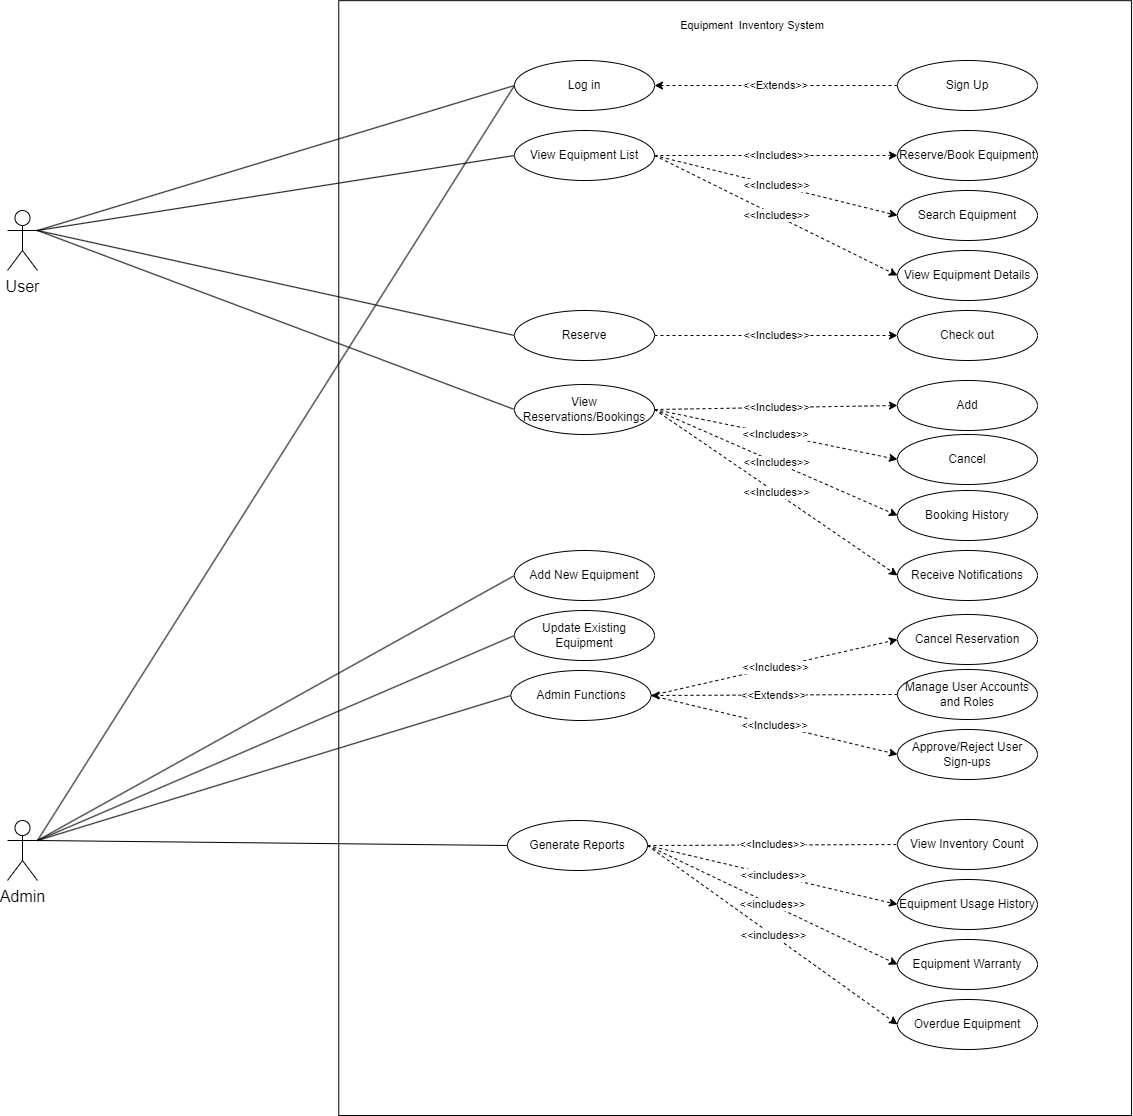

The diagram above was exported from draw.io. Its source (the exported page's mxGraphModel, read from the mxfile embedded in the PNG):
<mxGraphModel dx="2607" dy="1465" grid="1" gridSize="10" guides="1" tooltips="1" connect="1" arrows="1" fold="1" page="1" pageScale="1" pageWidth="1654" pageHeight="1169" math="0" shadow="0">
  <root>
    <mxCell id="0" />
    <mxCell id="1" parent="0" />
    <mxCell id="iNQ1yXJ9Z0VpWVshSXCg-42" value="" style="rounded=0;whiteSpace=wrap;html=1;fontFamily=Helvetica;fontSize=11;fontColor=default;rotation=-90;" parent="1" vertex="1">
      <mxGeometry x="420.24" y="181.19" width="1114.84" height="792.8" as="geometry" />
    </mxCell>
    <mxCell id="iNQ1yXJ9Z0VpWVshSXCg-21" style="edgeStyle=none;shape=connector;rounded=0;orthogonalLoop=1;jettySize=auto;html=1;exitX=1;exitY=0.3333333333333333;exitDx=0;exitDy=0;exitPerimeter=0;entryX=0;entryY=0.5;entryDx=0;entryDy=0;labelBackgroundColor=default;strokeColor=default;align=center;verticalAlign=middle;fontFamily=Helvetica;fontSize=11;fontColor=default;endArrow=none;endFill=0;" parent="1" source="qOK6jFVOyXBKKCHeZHlo-1" target="qOK6jFVOyXBKKCHeZHlo-57" edge="1">
      <mxGeometry relative="1" as="geometry" />
    </mxCell>
    <mxCell id="iNQ1yXJ9Z0VpWVshSXCg-22" style="edgeStyle=none;shape=connector;rounded=0;orthogonalLoop=1;jettySize=auto;html=1;exitX=1;exitY=0.3333333333333333;exitDx=0;exitDy=0;exitPerimeter=0;entryX=0;entryY=0.5;entryDx=0;entryDy=0;labelBackgroundColor=default;strokeColor=default;align=center;verticalAlign=middle;fontFamily=Helvetica;fontSize=11;fontColor=default;endArrow=none;endFill=0;" parent="1" source="qOK6jFVOyXBKKCHeZHlo-1" target="qOK6jFVOyXBKKCHeZHlo-58" edge="1">
      <mxGeometry relative="1" as="geometry" />
    </mxCell>
    <mxCell id="iNQ1yXJ9Z0VpWVshSXCg-23" style="edgeStyle=none;shape=connector;rounded=0;orthogonalLoop=1;jettySize=auto;html=1;exitX=1;exitY=0.3333333333333333;exitDx=0;exitDy=0;exitPerimeter=0;entryX=0;entryY=0.5;entryDx=0;entryDy=0;labelBackgroundColor=default;strokeColor=default;align=center;verticalAlign=middle;fontFamily=Helvetica;fontSize=11;fontColor=default;endArrow=none;endFill=0;" parent="1" source="qOK6jFVOyXBKKCHeZHlo-1" target="iNQ1yXJ9Z0VpWVshSXCg-11" edge="1">
      <mxGeometry relative="1" as="geometry" />
    </mxCell>
    <mxCell id="iNQ1yXJ9Z0VpWVshSXCg-24" style="edgeStyle=none;shape=connector;rounded=0;orthogonalLoop=1;jettySize=auto;html=1;exitX=1;exitY=0.3333333333333333;exitDx=0;exitDy=0;exitPerimeter=0;entryX=0;entryY=0.5;entryDx=0;entryDy=0;labelBackgroundColor=default;strokeColor=default;align=center;verticalAlign=middle;fontFamily=Helvetica;fontSize=11;fontColor=default;endArrow=none;endFill=0;" parent="1" source="qOK6jFVOyXBKKCHeZHlo-1" target="qOK6jFVOyXBKKCHeZHlo-63" edge="1">
      <mxGeometry relative="1" as="geometry" />
    </mxCell>
    <mxCell id="qOK6jFVOyXBKKCHeZHlo-1" value="User" style="shape=umlActor;verticalLabelPosition=bottom;verticalAlign=top;html=1;outlineConnect=0;fontSize=16;" parent="1" vertex="1">
      <mxGeometry x="250" y="230" width="30" height="60" as="geometry" />
    </mxCell>
    <mxCell id="iNQ1yXJ9Z0VpWVshSXCg-27" style="edgeStyle=none;shape=connector;rounded=0;orthogonalLoop=1;jettySize=auto;html=1;exitX=1;exitY=0.3333333333333333;exitDx=0;exitDy=0;exitPerimeter=0;entryX=0;entryY=0.5;entryDx=0;entryDy=0;labelBackgroundColor=default;strokeColor=default;align=center;verticalAlign=middle;fontFamily=Helvetica;fontSize=11;fontColor=default;endArrow=none;endFill=0;" parent="1" source="qOK6jFVOyXBKKCHeZHlo-2" target="qOK6jFVOyXBKKCHeZHlo-57" edge="1">
      <mxGeometry relative="1" as="geometry" />
    </mxCell>
    <mxCell id="iNQ1yXJ9Z0VpWVshSXCg-28" style="edgeStyle=none;shape=connector;rounded=0;orthogonalLoop=1;jettySize=auto;html=1;exitX=1;exitY=0.3333333333333333;exitDx=0;exitDy=0;exitPerimeter=0;entryX=0;entryY=0.5;entryDx=0;entryDy=0;labelBackgroundColor=default;strokeColor=default;align=center;verticalAlign=middle;fontFamily=Helvetica;fontSize=11;fontColor=default;endArrow=none;endFill=0;" parent="1" source="qOK6jFVOyXBKKCHeZHlo-2" target="qOK6jFVOyXBKKCHeZHlo-70" edge="1">
      <mxGeometry relative="1" as="geometry" />
    </mxCell>
    <mxCell id="iNQ1yXJ9Z0VpWVshSXCg-29" style="edgeStyle=none;shape=connector;rounded=0;orthogonalLoop=1;jettySize=auto;html=1;exitX=1;exitY=0.3333333333333333;exitDx=0;exitDy=0;exitPerimeter=0;entryX=0;entryY=0.5;entryDx=0;entryDy=0;labelBackgroundColor=default;strokeColor=default;align=center;verticalAlign=middle;fontFamily=Helvetica;fontSize=11;fontColor=default;endArrow=none;endFill=0;" parent="1" source="qOK6jFVOyXBKKCHeZHlo-2" target="qOK6jFVOyXBKKCHeZHlo-72" edge="1">
      <mxGeometry relative="1" as="geometry" />
    </mxCell>
    <mxCell id="iNQ1yXJ9Z0VpWVshSXCg-30" style="edgeStyle=none;shape=connector;rounded=0;orthogonalLoop=1;jettySize=auto;html=1;exitX=1;exitY=0.3333333333333333;exitDx=0;exitDy=0;exitPerimeter=0;entryX=0;entryY=0.5;entryDx=0;entryDy=0;labelBackgroundColor=default;strokeColor=default;align=center;verticalAlign=middle;fontFamily=Helvetica;fontSize=11;fontColor=default;endArrow=none;endFill=0;" parent="1" source="qOK6jFVOyXBKKCHeZHlo-2" target="qOK6jFVOyXBKKCHeZHlo-65" edge="1">
      <mxGeometry relative="1" as="geometry" />
    </mxCell>
    <mxCell id="iNQ1yXJ9Z0VpWVshSXCg-32" style="edgeStyle=none;shape=connector;rounded=0;orthogonalLoop=1;jettySize=auto;html=1;exitX=1;exitY=0.3333333333333333;exitDx=0;exitDy=0;exitPerimeter=0;entryX=0;entryY=0.5;entryDx=0;entryDy=0;labelBackgroundColor=default;strokeColor=default;align=center;verticalAlign=middle;fontFamily=Helvetica;fontSize=11;fontColor=default;endArrow=none;endFill=0;" parent="1" source="qOK6jFVOyXBKKCHeZHlo-2" target="qOK6jFVOyXBKKCHeZHlo-75" edge="1">
      <mxGeometry relative="1" as="geometry" />
    </mxCell>
    <mxCell id="qOK6jFVOyXBKKCHeZHlo-2" value="Admin" style="shape=umlActor;verticalLabelPosition=bottom;verticalAlign=top;html=1;outlineConnect=0;fontSize=16;" parent="1" vertex="1">
      <mxGeometry x="250" y="840" width="30" height="60" as="geometry" />
    </mxCell>
    <mxCell id="iNQ1yXJ9Z0VpWVshSXCg-4" value="&amp;lt;&amp;lt;Extends&amp;gt;&amp;gt;" style="edgeStyle=orthogonalEdgeStyle;rounded=0;orthogonalLoop=1;jettySize=auto;html=1;exitX=0;exitY=0.5;exitDx=0;exitDy=0;entryX=1;entryY=0.5;entryDx=0;entryDy=0;dashed=1;" parent="1" source="qOK6jFVOyXBKKCHeZHlo-55" target="qOK6jFVOyXBKKCHeZHlo-57" edge="1">
      <mxGeometry relative="1" as="geometry" />
    </mxCell>
    <mxCell id="qOK6jFVOyXBKKCHeZHlo-55" value="Sign Up" style="ellipse;whiteSpace=wrap;html=1;fontFamily=Helvetica;fontSize=12;fontColor=default;" parent="1" vertex="1">
      <mxGeometry x="1140" y="80" width="140" height="50" as="geometry" />
    </mxCell>
    <mxCell id="qOK6jFVOyXBKKCHeZHlo-57" value="Log in" style="ellipse;whiteSpace=wrap;html=1;fontFamily=Helvetica;fontSize=12;fontColor=default;" parent="1" vertex="1">
      <mxGeometry x="757" y="80" width="140" height="50" as="geometry" />
    </mxCell>
    <mxCell id="iNQ1yXJ9Z0VpWVshSXCg-5" value="&amp;lt;&amp;lt;Includes&amp;gt;&amp;gt;" style="edgeStyle=orthogonalEdgeStyle;rounded=0;orthogonalLoop=1;jettySize=auto;html=1;exitX=1;exitY=0.5;exitDx=0;exitDy=0;entryX=0;entryY=0.5;entryDx=0;entryDy=0;dashed=1;" parent="1" source="qOK6jFVOyXBKKCHeZHlo-58" target="qOK6jFVOyXBKKCHeZHlo-61" edge="1">
      <mxGeometry relative="1" as="geometry" />
    </mxCell>
    <mxCell id="iNQ1yXJ9Z0VpWVshSXCg-6" value="&amp;lt;&amp;lt;Includes&amp;gt;&amp;gt;" style="rounded=0;orthogonalLoop=1;jettySize=auto;html=1;exitX=1;exitY=0.5;exitDx=0;exitDy=0;entryX=0;entryY=0.5;entryDx=0;entryDy=0;dashed=1;" parent="1" source="qOK6jFVOyXBKKCHeZHlo-58" target="qOK6jFVOyXBKKCHeZHlo-60" edge="1">
      <mxGeometry relative="1" as="geometry" />
    </mxCell>
    <mxCell id="iNQ1yXJ9Z0VpWVshSXCg-7" value="&amp;lt;&amp;lt;Includes&amp;gt;&amp;gt;" style="rounded=0;orthogonalLoop=1;jettySize=auto;html=1;exitX=1;exitY=0.5;exitDx=0;exitDy=0;entryX=0;entryY=0.5;entryDx=0;entryDy=0;dashed=1;" parent="1" source="qOK6jFVOyXBKKCHeZHlo-58" target="qOK6jFVOyXBKKCHeZHlo-59" edge="1">
      <mxGeometry relative="1" as="geometry" />
    </mxCell>
    <mxCell id="qOK6jFVOyXBKKCHeZHlo-58" value="View Equipment List" style="ellipse;whiteSpace=wrap;html=1;fontFamily=Helvetica;fontSize=12;fontColor=default;" parent="1" vertex="1">
      <mxGeometry x="757" y="150" width="140" height="50" as="geometry" />
    </mxCell>
    <mxCell id="qOK6jFVOyXBKKCHeZHlo-59" value="View Equipment Details" style="ellipse;whiteSpace=wrap;html=1;fontFamily=Helvetica;fontSize=12;fontColor=default;" parent="1" vertex="1">
      <mxGeometry x="1140" y="270" width="140" height="50" as="geometry" />
    </mxCell>
    <mxCell id="qOK6jFVOyXBKKCHeZHlo-60" value="Search Equipment" style="ellipse;whiteSpace=wrap;html=1;fontFamily=Helvetica;fontSize=12;fontColor=default;" parent="1" vertex="1">
      <mxGeometry x="1140" y="210" width="140" height="50" as="geometry" />
    </mxCell>
    <mxCell id="qOK6jFVOyXBKKCHeZHlo-61" value="Reserve/Book Equipment" style="ellipse;whiteSpace=wrap;html=1;fontFamily=Helvetica;fontSize=12;fontColor=default;" parent="1" vertex="1">
      <mxGeometry x="1140" y="150" width="140" height="50" as="geometry" />
    </mxCell>
    <mxCell id="qOK6jFVOyXBKKCHeZHlo-62" value="Receive Notifications" style="ellipse;whiteSpace=wrap;html=1;fontFamily=Helvetica;fontSize=12;fontColor=default;" parent="1" vertex="1">
      <mxGeometry x="1140" y="570" width="140" height="50" as="geometry" />
    </mxCell>
    <mxCell id="iNQ1yXJ9Z0VpWVshSXCg-17" value="&amp;lt;&amp;lt;Includes&amp;gt;&amp;gt;" style="edgeStyle=none;shape=connector;rounded=0;orthogonalLoop=1;jettySize=auto;html=1;exitX=1;exitY=0.5;exitDx=0;exitDy=0;entryX=0;entryY=0.5;entryDx=0;entryDy=0;labelBackgroundColor=default;strokeColor=default;align=center;verticalAlign=middle;fontFamily=Helvetica;fontSize=11;fontColor=default;endArrow=classic;dashed=1;" parent="1" source="qOK6jFVOyXBKKCHeZHlo-63" target="iNQ1yXJ9Z0VpWVshSXCg-14" edge="1">
      <mxGeometry relative="1" as="geometry" />
    </mxCell>
    <mxCell id="iNQ1yXJ9Z0VpWVshSXCg-18" value="&amp;lt;&amp;lt;Includes&amp;gt;&amp;gt;" style="edgeStyle=none;shape=connector;rounded=0;orthogonalLoop=1;jettySize=auto;html=1;exitX=1;exitY=0.5;exitDx=0;exitDy=0;entryX=0;entryY=0.5;entryDx=0;entryDy=0;labelBackgroundColor=default;strokeColor=default;align=center;verticalAlign=middle;fontFamily=Helvetica;fontSize=11;fontColor=default;endArrow=classic;dashed=1;" parent="1" source="qOK6jFVOyXBKKCHeZHlo-63" target="iNQ1yXJ9Z0VpWVshSXCg-15" edge="1">
      <mxGeometry relative="1" as="geometry" />
    </mxCell>
    <mxCell id="iNQ1yXJ9Z0VpWVshSXCg-19" value="&amp;lt;&amp;lt;Includes&amp;gt;&amp;gt;" style="edgeStyle=none;shape=connector;rounded=0;orthogonalLoop=1;jettySize=auto;html=1;exitX=1;exitY=0.5;exitDx=0;exitDy=0;entryX=0;entryY=0.5;entryDx=0;entryDy=0;labelBackgroundColor=default;strokeColor=default;align=center;verticalAlign=middle;fontFamily=Helvetica;fontSize=11;fontColor=default;endArrow=classic;dashed=1;" parent="1" source="qOK6jFVOyXBKKCHeZHlo-63" target="iNQ1yXJ9Z0VpWVshSXCg-16" edge="1">
      <mxGeometry relative="1" as="geometry" />
    </mxCell>
    <mxCell id="iNQ1yXJ9Z0VpWVshSXCg-20" value="&amp;lt;&amp;lt;Includes&amp;gt;&amp;gt;" style="edgeStyle=none;shape=connector;rounded=0;orthogonalLoop=1;jettySize=auto;html=1;exitX=1;exitY=0.5;exitDx=0;exitDy=0;entryX=0;entryY=0.5;entryDx=0;entryDy=0;labelBackgroundColor=default;strokeColor=default;align=center;verticalAlign=middle;fontFamily=Helvetica;fontSize=11;fontColor=default;endArrow=classic;dashed=1;" parent="1" source="qOK6jFVOyXBKKCHeZHlo-63" target="qOK6jFVOyXBKKCHeZHlo-62" edge="1">
      <mxGeometry relative="1" as="geometry" />
    </mxCell>
    <mxCell id="qOK6jFVOyXBKKCHeZHlo-63" value="View Reservations/Bookings" style="ellipse;whiteSpace=wrap;html=1;fontFamily=Helvetica;fontSize=12;fontColor=default;" parent="1" vertex="1">
      <mxGeometry x="757" y="404" width="140" height="50" as="geometry" />
    </mxCell>
    <mxCell id="qOK6jFVOyXBKKCHeZHlo-64" value="Cancel Reservation" style="ellipse;whiteSpace=wrap;html=1;fontFamily=Helvetica;fontSize=12;fontColor=default;" parent="1" vertex="1">
      <mxGeometry x="1140" y="634" width="140" height="50" as="geometry" />
    </mxCell>
    <mxCell id="iNQ1yXJ9Z0VpWVshSXCg-34" value="&amp;lt;&amp;lt;Includes&amp;gt;&amp;gt;" style="edgeStyle=none;shape=connector;rounded=0;orthogonalLoop=1;jettySize=auto;html=1;exitX=1;exitY=0.5;exitDx=0;exitDy=0;entryX=0;entryY=0.5;entryDx=0;entryDy=0;labelBackgroundColor=default;strokeColor=default;align=center;verticalAlign=middle;fontFamily=Helvetica;fontSize=11;fontColor=default;endArrow=classic;endFill=1;dashed=1;" parent="1" source="qOK6jFVOyXBKKCHeZHlo-65" target="qOK6jFVOyXBKKCHeZHlo-64" edge="1">
      <mxGeometry relative="1" as="geometry" />
    </mxCell>
    <mxCell id="iNQ1yXJ9Z0VpWVshSXCg-35" value="&amp;lt;&amp;lt;Includes&amp;gt;&amp;gt;" style="edgeStyle=none;shape=connector;rounded=0;orthogonalLoop=1;jettySize=auto;html=1;exitX=1;exitY=0.5;exitDx=0;exitDy=0;entryX=0;entryY=0.5;entryDx=0;entryDy=0;labelBackgroundColor=default;strokeColor=default;align=center;verticalAlign=middle;fontFamily=Helvetica;fontSize=11;fontColor=default;endArrow=classic;endFill=1;dashed=1;" parent="1" source="qOK6jFVOyXBKKCHeZHlo-65" target="qOK6jFVOyXBKKCHeZHlo-74" edge="1">
      <mxGeometry relative="1" as="geometry" />
    </mxCell>
    <mxCell id="qOK6jFVOyXBKKCHeZHlo-65" value="Admin Functions" style="ellipse;whiteSpace=wrap;html=1;fontFamily=Helvetica;fontSize=12;fontColor=default;" parent="1" vertex="1">
      <mxGeometry x="753.5" y="690" width="140" height="50" as="geometry" />
    </mxCell>
    <mxCell id="qOK6jFVOyXBKKCHeZHlo-70" value="Add New Equipment" style="ellipse;whiteSpace=wrap;html=1;fontFamily=Helvetica;fontSize=12;fontColor=default;" parent="1" vertex="1">
      <mxGeometry x="757" y="570" width="140" height="50" as="geometry" />
    </mxCell>
    <mxCell id="qOK6jFVOyXBKKCHeZHlo-71" value="View Inventory Count" style="ellipse;whiteSpace=wrap;html=1;fontFamily=Helvetica;fontSize=12;fontColor=default;" parent="1" vertex="1">
      <mxGeometry x="1140" y="839" width="140" height="50" as="geometry" />
    </mxCell>
    <mxCell id="qOK6jFVOyXBKKCHeZHlo-72" value="Update Existing Equipment" style="ellipse;whiteSpace=wrap;html=1;fontFamily=Helvetica;fontSize=12;fontColor=default;" parent="1" vertex="1">
      <mxGeometry x="757" y="630" width="140" height="50" as="geometry" />
    </mxCell>
    <mxCell id="iNQ1yXJ9Z0VpWVshSXCg-31" value="&amp;lt;&amp;lt;Extends&amp;gt;&amp;gt;" style="edgeStyle=none;shape=connector;rounded=0;orthogonalLoop=1;jettySize=auto;html=1;exitX=0;exitY=0.5;exitDx=0;exitDy=0;entryX=1;entryY=0.5;entryDx=0;entryDy=0;labelBackgroundColor=default;strokeColor=default;align=center;verticalAlign=middle;fontFamily=Helvetica;fontSize=11;fontColor=default;endArrow=classic;endFill=1;dashed=1;" parent="1" source="qOK6jFVOyXBKKCHeZHlo-73" target="qOK6jFVOyXBKKCHeZHlo-65" edge="1">
      <mxGeometry relative="1" as="geometry" />
    </mxCell>
    <mxCell id="qOK6jFVOyXBKKCHeZHlo-73" value="Manage User Accounts and Roles" style="ellipse;whiteSpace=wrap;html=1;fontFamily=Helvetica;fontSize=12;fontColor=default;" parent="1" vertex="1">
      <mxGeometry x="1140" y="689" width="140" height="50" as="geometry" />
    </mxCell>
    <mxCell id="qOK6jFVOyXBKKCHeZHlo-74" value="Approve/Reject User Sign-ups" style="ellipse;whiteSpace=wrap;html=1;fontFamily=Helvetica;fontSize=12;fontColor=default;" parent="1" vertex="1">
      <mxGeometry x="1140" y="749" width="140" height="50" as="geometry" />
    </mxCell>
    <mxCell id="iNQ1yXJ9Z0VpWVshSXCg-33" value="&amp;lt;&amp;lt;Includes&amp;gt;&amp;gt;" style="edgeStyle=none;shape=connector;rounded=0;orthogonalLoop=1;jettySize=auto;html=1;exitX=1;exitY=0.5;exitDx=0;exitDy=0;entryX=0;entryY=0.5;entryDx=0;entryDy=0;labelBackgroundColor=default;strokeColor=default;align=center;verticalAlign=middle;fontFamily=Helvetica;fontSize=11;fontColor=default;endArrow=none;endFill=0;dashed=1;" parent="1" source="qOK6jFVOyXBKKCHeZHlo-75" target="qOK6jFVOyXBKKCHeZHlo-71" edge="1">
      <mxGeometry relative="1" as="geometry" />
    </mxCell>
    <mxCell id="iNQ1yXJ9Z0VpWVshSXCg-39" value="&amp;lt;&amp;lt;includes&amp;gt;&amp;gt;" style="edgeStyle=none;shape=connector;rounded=0;orthogonalLoop=1;jettySize=auto;html=1;exitX=1;exitY=0.5;exitDx=0;exitDy=0;entryX=0;entryY=0.5;entryDx=0;entryDy=0;labelBackgroundColor=default;strokeColor=default;align=center;verticalAlign=middle;fontFamily=Helvetica;fontSize=11;fontColor=default;endArrow=classic;endFill=1;dashed=1;" parent="1" source="qOK6jFVOyXBKKCHeZHlo-75" target="iNQ1yXJ9Z0VpWVshSXCg-36" edge="1">
      <mxGeometry relative="1" as="geometry" />
    </mxCell>
    <mxCell id="iNQ1yXJ9Z0VpWVshSXCg-40" value="&amp;lt;&amp;lt;includes&amp;gt;&amp;gt;" style="edgeStyle=none;shape=connector;rounded=0;orthogonalLoop=1;jettySize=auto;html=1;exitX=1;exitY=0.5;exitDx=0;exitDy=0;entryX=0;entryY=0.5;entryDx=0;entryDy=0;labelBackgroundColor=default;strokeColor=default;align=center;verticalAlign=middle;fontFamily=Helvetica;fontSize=11;fontColor=default;endArrow=classic;endFill=1;dashed=1;" parent="1" source="qOK6jFVOyXBKKCHeZHlo-75" target="iNQ1yXJ9Z0VpWVshSXCg-37" edge="1">
      <mxGeometry relative="1" as="geometry" />
    </mxCell>
    <mxCell id="iNQ1yXJ9Z0VpWVshSXCg-41" value="&amp;lt;&amp;lt;includes&amp;gt;&amp;gt;" style="edgeStyle=none;shape=connector;rounded=0;orthogonalLoop=1;jettySize=auto;html=1;exitX=1;exitY=0.5;exitDx=0;exitDy=0;entryX=0;entryY=0.5;entryDx=0;entryDy=0;labelBackgroundColor=default;strokeColor=default;align=center;verticalAlign=middle;fontFamily=Helvetica;fontSize=11;fontColor=default;endArrow=classic;endFill=1;dashed=1;" parent="1" source="qOK6jFVOyXBKKCHeZHlo-75" target="iNQ1yXJ9Z0VpWVshSXCg-38" edge="1">
      <mxGeometry relative="1" as="geometry" />
    </mxCell>
    <mxCell id="qOK6jFVOyXBKKCHeZHlo-75" value="Generate Reports" style="ellipse;whiteSpace=wrap;html=1;fontFamily=Helvetica;fontSize=12;fontColor=default;" parent="1" vertex="1">
      <mxGeometry x="750" y="840" width="140" height="50" as="geometry" />
    </mxCell>
    <mxCell id="iNQ1yXJ9Z0VpWVshSXCg-9" value="Check out" style="ellipse;whiteSpace=wrap;html=1;fontFamily=Helvetica;fontSize=12;fontColor=default;" parent="1" vertex="1">
      <mxGeometry x="1140" y="330" width="140" height="50" as="geometry" />
    </mxCell>
    <mxCell id="iNQ1yXJ9Z0VpWVshSXCg-12" value="&amp;lt;&amp;lt;Includes&amp;gt;&amp;gt;" style="edgeStyle=none;shape=connector;rounded=0;orthogonalLoop=1;jettySize=auto;html=1;exitX=1;exitY=0.5;exitDx=0;exitDy=0;entryX=0;entryY=0.5;entryDx=0;entryDy=0;labelBackgroundColor=default;strokeColor=default;align=center;verticalAlign=middle;fontFamily=Helvetica;fontSize=11;fontColor=default;endArrow=classic;dashed=1;" parent="1" source="iNQ1yXJ9Z0VpWVshSXCg-11" target="iNQ1yXJ9Z0VpWVshSXCg-9" edge="1">
      <mxGeometry relative="1" as="geometry" />
    </mxCell>
    <mxCell id="iNQ1yXJ9Z0VpWVshSXCg-11" value="Reserve" style="ellipse;whiteSpace=wrap;html=1;fontFamily=Helvetica;fontSize=12;fontColor=default;" parent="1" vertex="1">
      <mxGeometry x="757" y="330" width="140" height="50" as="geometry" />
    </mxCell>
    <mxCell id="iNQ1yXJ9Z0VpWVshSXCg-14" value="Add" style="ellipse;whiteSpace=wrap;html=1;fontFamily=Helvetica;fontSize=12;fontColor=default;" parent="1" vertex="1">
      <mxGeometry x="1140" y="400" width="140" height="50" as="geometry" />
    </mxCell>
    <mxCell id="iNQ1yXJ9Z0VpWVshSXCg-15" value="Cancel" style="ellipse;whiteSpace=wrap;html=1;fontFamily=Helvetica;fontSize=12;fontColor=default;" parent="1" vertex="1">
      <mxGeometry x="1140" y="454" width="140" height="50" as="geometry" />
    </mxCell>
    <mxCell id="iNQ1yXJ9Z0VpWVshSXCg-16" value="Booking History" style="ellipse;whiteSpace=wrap;html=1;fontFamily=Helvetica;fontSize=12;fontColor=default;" parent="1" vertex="1">
      <mxGeometry x="1140" y="510" width="140" height="50" as="geometry" />
    </mxCell>
    <mxCell id="iNQ1yXJ9Z0VpWVshSXCg-36" value="Equipment Usage History" style="ellipse;whiteSpace=wrap;html=1;fontFamily=Helvetica;fontSize=12;fontColor=default;" parent="1" vertex="1">
      <mxGeometry x="1140" y="899" width="140" height="50" as="geometry" />
    </mxCell>
    <mxCell id="iNQ1yXJ9Z0VpWVshSXCg-37" value="Equipment Warranty" style="ellipse;whiteSpace=wrap;html=1;fontFamily=Helvetica;fontSize=12;fontColor=default;" parent="1" vertex="1">
      <mxGeometry x="1140" y="959" width="140" height="50" as="geometry" />
    </mxCell>
    <mxCell id="iNQ1yXJ9Z0VpWVshSXCg-38" value="Overdue Equipment" style="ellipse;whiteSpace=wrap;html=1;fontFamily=Helvetica;fontSize=12;fontColor=default;" parent="1" vertex="1">
      <mxGeometry x="1140" y="1019" width="140" height="50" as="geometry" />
    </mxCell>
    <mxCell id="iNQ1yXJ9Z0VpWVshSXCg-43" value="Equipment&amp;nbsp; Inventory System" style="text;html=1;strokeColor=none;fillColor=none;align=center;verticalAlign=middle;whiteSpace=wrap;rounded=0;fontFamily=Helvetica;fontSize=11;fontColor=default;" parent="1" vertex="1">
      <mxGeometry x="920" y="30" width="150" height="30" as="geometry" />
    </mxCell>
  </root>
</mxGraphModel>